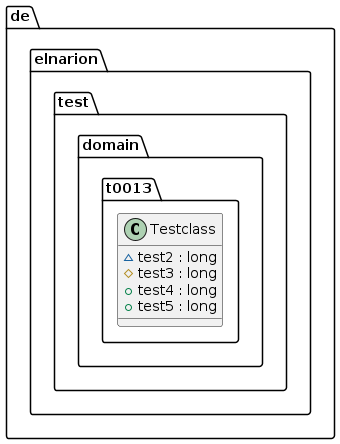

The diagram above was rendered by PlantUML. Its source (embedded in the PNG):
@startuml
class de.elnarion.test.domain.t0013.Testclass {
	{field} ~test2 : long
	{field} #test3 : long
	{field} +test4 : long
	{field} +test5 : long
}
@enduml